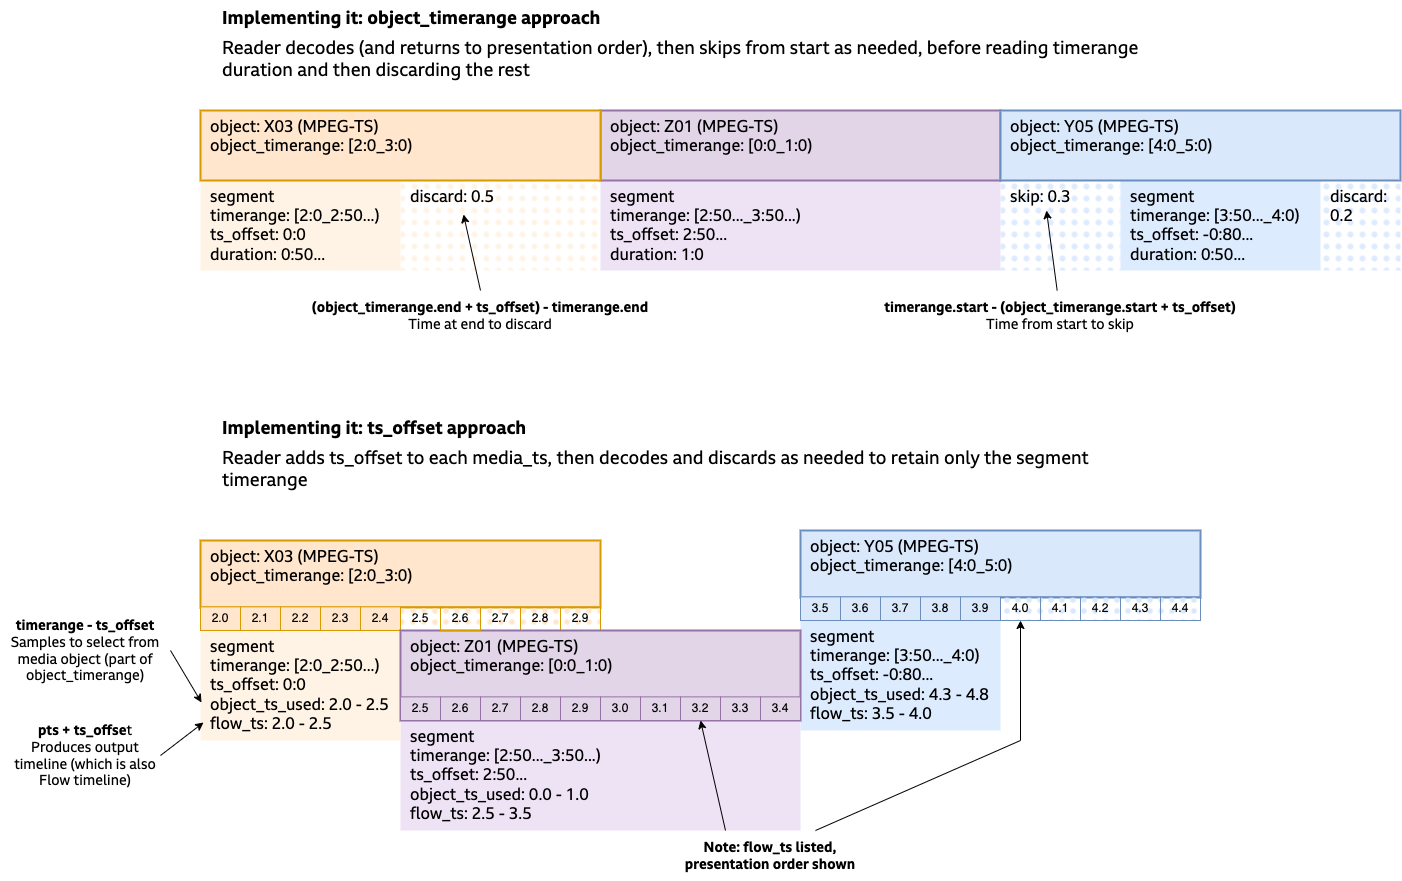

The diagram above was exported from draw.io. Its source (the exported page's mxGraphModel, read from the mxfile embedded in the PNG):
<mxGraphModel dx="1714" dy="924" grid="1" gridSize="10" guides="1" tooltips="1" connect="1" arrows="1" fold="1" page="0" pageScale="1" pageWidth="827" pageHeight="1169" math="0" shadow="0">
  <root>
    <mxCell id="0" />
    <mxCell id="1" parent="0" />
    <mxCell id="Nu32SGCUoNyHr-tG5vQr-43" value="discard: 0.2" style="rounded=0;whiteSpace=wrap;html=1;strokeWidth=2;fontFamily=BBC Reith Sans;fontSize=16;verticalAlign=top;align=left;spacingLeft=8;fillColor=#DDEBFF;strokeColor=none;fillStyle=dots;" parent="1" vertex="1">
      <mxGeometry x="980" y="530" width="80" height="90" as="geometry" />
    </mxCell>
    <mxCell id="Nu32SGCUoNyHr-tG5vQr-42" value="skip: 0.3" style="rounded=0;whiteSpace=wrap;html=1;strokeWidth=2;fontFamily=BBC Reith Sans;fontSize=16;verticalAlign=top;align=left;spacingLeft=8;fillColor=#DDEBFF;strokeColor=none;fillStyle=dots;" parent="1" vertex="1">
      <mxGeometry x="660" y="530" width="120" height="90" as="geometry" />
    </mxCell>
    <mxCell id="Nu32SGCUoNyHr-tG5vQr-14" value="discard: 0.5" style="rounded=0;whiteSpace=wrap;html=1;strokeWidth=2;fontFamily=BBC Reith Sans;fontSize=16;verticalAlign=top;align=left;spacingLeft=8;fillColor=#FFF3E5;strokeColor=none;container=0;fillStyle=dots;" parent="1" vertex="1">
      <mxGeometry x="60" y="530" width="200" height="90" as="geometry" />
    </mxCell>
    <mxCell id="Nu32SGCUoNyHr-tG5vQr-12" value="segment&lt;br&gt;timerange: [2:0_2:50...)&amp;nbsp;&lt;br style=&quot;border-color: var(--border-color);&quot;&gt;ts_offset: 0:0&lt;br&gt;duration: 0:50..." style="rounded=0;whiteSpace=wrap;html=1;strokeWidth=2;fontFamily=BBC Reith Sans;fontSize=16;verticalAlign=top;align=left;spacingLeft=8;fillColor=#fff3e5;strokeColor=none;container=0;" parent="1" vertex="1">
      <mxGeometry x="-140" y="530" width="200" height="90" as="geometry" />
    </mxCell>
    <mxCell id="lKRMsMxsruc55xN0rrjJ-1" value="segment&lt;br&gt;timerange: [2:50..._3:50...)&lt;br&gt;ts_offset: 2:50...&lt;br&gt;object_ts_used: 0.0 - 1.0&lt;br&gt;flow_ts: 2.5 - 3.5" style="rounded=0;whiteSpace=wrap;html=1;strokeWidth=2;fontFamily=BBC Reith Sans;fontSize=16;verticalAlign=top;align=left;spacingLeft=8;fillColor=#EEE2F5;strokeColor=none;" parent="1" vertex="1">
      <mxGeometry x="60" y="1070" width="400" height="110" as="geometry" />
    </mxCell>
    <mxCell id="lKRMsMxsruc55xN0rrjJ-2" value="segment&lt;br&gt;timerange: [3:50..._4:0)&lt;br&gt;ts_offset: -0:80...&lt;br&gt;object_ts_used: 4.3 - 4.8&lt;br&gt;flow_ts: 3.5 - 4.0" style="rounded=0;whiteSpace=wrap;html=1;strokeWidth=2;fontFamily=BBC Reith Sans;fontSize=16;verticalAlign=top;align=left;spacingLeft=8;fillColor=#DDEBFF;strokeColor=none;" parent="1" vertex="1">
      <mxGeometry x="460" y="970" width="200" height="110" as="geometry" />
    </mxCell>
    <mxCell id="lKRMsMxsruc55xN0rrjJ-3" value="segment&lt;br&gt;timerange: [2:0_2:50...)&amp;nbsp;&lt;br style=&quot;border-color: var(--border-color);&quot;&gt;ts_offset: 0:0&lt;br&gt;object_ts_used: 2.0 - 2.5&lt;br&gt;flow_ts: 2.0 - 2.5" style="rounded=0;whiteSpace=wrap;html=1;strokeWidth=2;fontFamily=BBC Reith Sans;fontSize=16;verticalAlign=top;align=left;spacingLeft=8;fillColor=#fff3e5;strokeColor=none;container=0;" parent="1" vertex="1">
      <mxGeometry x="-140" y="980" width="200" height="110" as="geometry" />
    </mxCell>
    <mxCell id="lKRMsMxsruc55xN0rrjJ-4" value="Implementing it: ts_offset approach" style="text;html=1;strokeColor=none;fillColor=none;align=left;verticalAlign=top;whiteSpace=wrap;rounded=0;fontFamily=BBC Reith Sans;fontSize=18;fontStyle=1" parent="1" vertex="1">
      <mxGeometry x="-120" y="760" width="350" height="30" as="geometry" />
    </mxCell>
    <mxCell id="lKRMsMxsruc55xN0rrjJ-5" value="" style="group" parent="1" vertex="1" connectable="0">
      <mxGeometry x="-140" y="890" width="400" height="67" as="geometry" />
    </mxCell>
    <mxCell id="lKRMsMxsruc55xN0rrjJ-6" value="object: X03 (MPEG-TS)&lt;br&gt;object_timerange: [2:0_3:0)&amp;nbsp;" style="rounded=0;whiteSpace=wrap;html=1;strokeWidth=2;fontFamily=BBC Reith Sans;fontSize=16;verticalAlign=top;align=left;spacingLeft=8;fillColor=#ffe6cc;strokeColor=#d79b00;container=0;" parent="lKRMsMxsruc55xN0rrjJ-5" vertex="1">
      <mxGeometry width="400" height="67" as="geometry" />
    </mxCell>
    <mxCell id="lKRMsMxsruc55xN0rrjJ-7" value="2.0" style="rounded=0;whiteSpace=wrap;html=1;fillColor=#ffe6cc;strokeColor=#d79b00;fillStyle=solid;container=0;" parent="lKRMsMxsruc55xN0rrjJ-5" vertex="1">
      <mxGeometry y="66.3636363636364" width="40" height="23.63636363636361" as="geometry" />
    </mxCell>
    <mxCell id="lKRMsMxsruc55xN0rrjJ-8" value="2.1" style="rounded=0;whiteSpace=wrap;html=1;fillColor=#ffe6cc;strokeColor=#d79b00;fillStyle=solid;container=0;" parent="lKRMsMxsruc55xN0rrjJ-5" vertex="1">
      <mxGeometry x="40" y="66.3636363636364" width="40" height="23.63636363636361" as="geometry" />
    </mxCell>
    <mxCell id="lKRMsMxsruc55xN0rrjJ-9" value="2.2" style="rounded=0;whiteSpace=wrap;html=1;fillColor=#ffe6cc;strokeColor=#d79b00;fillStyle=solid;container=0;" parent="lKRMsMxsruc55xN0rrjJ-5" vertex="1">
      <mxGeometry x="80" y="66.3636363636364" width="40" height="23.63636363636361" as="geometry" />
    </mxCell>
    <mxCell id="lKRMsMxsruc55xN0rrjJ-10" value="2.3" style="rounded=0;whiteSpace=wrap;html=1;fillColor=#ffe6cc;strokeColor=#d79b00;fillStyle=solid;container=0;" parent="lKRMsMxsruc55xN0rrjJ-5" vertex="1">
      <mxGeometry x="120" y="66.3636363636364" width="40" height="23.63636363636361" as="geometry" />
    </mxCell>
    <mxCell id="lKRMsMxsruc55xN0rrjJ-11" value="2.4" style="rounded=0;whiteSpace=wrap;html=1;fillColor=#ffe6cc;strokeColor=#d79b00;fillStyle=solid;container=0;" parent="lKRMsMxsruc55xN0rrjJ-5" vertex="1">
      <mxGeometry x="160" y="66.3636363636364" width="40" height="23.63636363636361" as="geometry" />
    </mxCell>
    <mxCell id="lKRMsMxsruc55xN0rrjJ-12" value="2.5" style="rounded=0;whiteSpace=wrap;html=1;fillColor=#ffe6cc;strokeColor=#d79b00;container=0;fillStyle=dots;" parent="lKRMsMxsruc55xN0rrjJ-5" vertex="1">
      <mxGeometry x="200" y="66.3636363636364" width="40" height="23.63636363636361" as="geometry" />
    </mxCell>
    <mxCell id="lKRMsMxsruc55xN0rrjJ-13" value="2.7" style="rounded=0;whiteSpace=wrap;html=1;fillColor=#ffe6cc;strokeColor=#d79b00;container=0;fillStyle=dots;" parent="lKRMsMxsruc55xN0rrjJ-5" vertex="1">
      <mxGeometry x="280" y="66.3636363636364" width="40" height="23.63636363636361" as="geometry" />
    </mxCell>
    <mxCell id="lKRMsMxsruc55xN0rrjJ-14" value="2.8" style="rounded=0;whiteSpace=wrap;html=1;fillColor=#ffe6cc;strokeColor=#d79b00;container=0;fillStyle=dots;" parent="lKRMsMxsruc55xN0rrjJ-5" vertex="1">
      <mxGeometry x="320" y="66.3636363636364" width="40" height="23.63636363636361" as="geometry" />
    </mxCell>
    <mxCell id="lKRMsMxsruc55xN0rrjJ-15" value="2.9" style="rounded=0;whiteSpace=wrap;html=1;fillColor=#ffe6cc;strokeColor=#d79b00;container=0;fillStyle=dots;" parent="lKRMsMxsruc55xN0rrjJ-5" vertex="1">
      <mxGeometry x="360" y="66.3636363636364" width="40" height="23.63636363636361" as="geometry" />
    </mxCell>
    <mxCell id="lKRMsMxsruc55xN0rrjJ-16" value="" style="group;fillColor=#e1d5e7;strokeColor=#9673a6;" parent="1" vertex="1" connectable="0">
      <mxGeometry x="60" y="980" width="400" height="90" as="geometry" />
    </mxCell>
    <mxCell id="lKRMsMxsruc55xN0rrjJ-17" value="object: Z01 (MPEG-TS)&lt;br&gt;object_timerange: [0:0_1:0)" style="rounded=0;whiteSpace=wrap;html=1;strokeWidth=2;fontFamily=BBC Reith Sans;fontSize=16;verticalAlign=top;align=left;spacingLeft=8;fillColor=#e1d5e7;strokeColor=#9673a6;" parent="lKRMsMxsruc55xN0rrjJ-16" vertex="1">
      <mxGeometry width="400" height="89.99999999999989" as="geometry" />
    </mxCell>
    <mxCell id="lKRMsMxsruc55xN0rrjJ-18" value="2.5" style="rounded=0;whiteSpace=wrap;html=1;fillColor=#e1d5e7;strokeColor=#9673a6;fillStyle=solid;" parent="lKRMsMxsruc55xN0rrjJ-16" vertex="1">
      <mxGeometry y="66.3636363636364" width="40" height="23.63636363636361" as="geometry" />
    </mxCell>
    <mxCell id="lKRMsMxsruc55xN0rrjJ-19" value="2.6" style="rounded=0;whiteSpace=wrap;html=1;fillColor=#e1d5e7;strokeColor=#9673a6;fillStyle=solid;" parent="lKRMsMxsruc55xN0rrjJ-16" vertex="1">
      <mxGeometry x="40" y="66.3636363636364" width="40" height="23.63636363636361" as="geometry" />
    </mxCell>
    <mxCell id="lKRMsMxsruc55xN0rrjJ-20" value="2.7" style="rounded=0;whiteSpace=wrap;html=1;fillColor=#e1d5e7;strokeColor=#9673a6;fillStyle=solid;" parent="lKRMsMxsruc55xN0rrjJ-16" vertex="1">
      <mxGeometry x="80" y="66.36" width="40" height="23.64" as="geometry" />
    </mxCell>
    <mxCell id="lKRMsMxsruc55xN0rrjJ-21" value="2.8" style="rounded=0;whiteSpace=wrap;html=1;fillColor=#e1d5e7;strokeColor=#9673a6;fillStyle=solid;" parent="lKRMsMxsruc55xN0rrjJ-16" vertex="1">
      <mxGeometry x="120" y="66.3636363636364" width="40" height="23.63636363636361" as="geometry" />
    </mxCell>
    <mxCell id="lKRMsMxsruc55xN0rrjJ-22" value="2.9" style="rounded=0;whiteSpace=wrap;html=1;fillColor=#e1d5e7;strokeColor=#9673a6;fillStyle=solid;" parent="lKRMsMxsruc55xN0rrjJ-16" vertex="1">
      <mxGeometry x="160" y="66.3636363636364" width="40" height="23.63636363636361" as="geometry" />
    </mxCell>
    <mxCell id="lKRMsMxsruc55xN0rrjJ-23" value="3.0" style="rounded=0;whiteSpace=wrap;html=1;fillColor=#e1d5e7;strokeColor=#9673a6;" parent="lKRMsMxsruc55xN0rrjJ-16" vertex="1">
      <mxGeometry x="200" y="66.3636363636364" width="40" height="23.63636363636361" as="geometry" />
    </mxCell>
    <mxCell id="lKRMsMxsruc55xN0rrjJ-24" value="3.1" style="rounded=0;whiteSpace=wrap;html=1;fillColor=#e1d5e7;strokeColor=#9673a6;" parent="lKRMsMxsruc55xN0rrjJ-16" vertex="1">
      <mxGeometry x="240" y="66.3636363636364" width="40" height="23.63636363636361" as="geometry" />
    </mxCell>
    <mxCell id="lKRMsMxsruc55xN0rrjJ-25" value="3.2" style="rounded=0;whiteSpace=wrap;html=1;fillColor=#e1d5e7;strokeColor=#9673a6;" parent="lKRMsMxsruc55xN0rrjJ-16" vertex="1">
      <mxGeometry x="280" y="66.3636363636364" width="40" height="23.63636363636361" as="geometry" />
    </mxCell>
    <mxCell id="lKRMsMxsruc55xN0rrjJ-26" value="3.3" style="rounded=0;whiteSpace=wrap;html=1;fillColor=#e1d5e7;strokeColor=#9673a6;" parent="lKRMsMxsruc55xN0rrjJ-16" vertex="1">
      <mxGeometry x="320" y="66.3636363636364" width="40" height="23.63636363636361" as="geometry" />
    </mxCell>
    <mxCell id="lKRMsMxsruc55xN0rrjJ-27" value="3.4" style="rounded=0;whiteSpace=wrap;html=1;fillColor=#e1d5e7;strokeColor=#9673a6;" parent="lKRMsMxsruc55xN0rrjJ-16" vertex="1">
      <mxGeometry x="360" y="66.3636363636364" width="40" height="23.63636363636361" as="geometry" />
    </mxCell>
    <mxCell id="lKRMsMxsruc55xN0rrjJ-28" value="" style="group" parent="1" vertex="1" connectable="0">
      <mxGeometry x="460" y="880" width="400" height="96.3599999999999" as="geometry" />
    </mxCell>
    <mxCell id="lKRMsMxsruc55xN0rrjJ-29" value="object: Y05 (MPEG-TS)&lt;br&gt;object_timerange: [4:0_5:0)" style="rounded=0;whiteSpace=wrap;html=1;strokeWidth=2;fontFamily=BBC Reith Sans;fontSize=16;verticalAlign=top;align=left;spacingLeft=8;fillColor=#dae8fc;strokeColor=#6c8ebf;" parent="lKRMsMxsruc55xN0rrjJ-28" vertex="1">
      <mxGeometry width="400" height="67" as="geometry" />
    </mxCell>
    <mxCell id="lKRMsMxsruc55xN0rrjJ-30" value="3.5" style="rounded=0;whiteSpace=wrap;html=1;fillColor=#dae8fc;strokeColor=#6c8ebf;fillStyle=solid;" parent="lKRMsMxsruc55xN0rrjJ-28" vertex="1">
      <mxGeometry y="66.3636363636364" width="40" height="23.63636363636361" as="geometry" />
    </mxCell>
    <mxCell id="lKRMsMxsruc55xN0rrjJ-31" value="3.6" style="rounded=0;whiteSpace=wrap;html=1;fillColor=#dae8fc;strokeColor=#6c8ebf;fillStyle=solid;" parent="lKRMsMxsruc55xN0rrjJ-28" vertex="1">
      <mxGeometry x="40" y="66.3636363636364" width="40" height="23.63636363636361" as="geometry" />
    </mxCell>
    <mxCell id="lKRMsMxsruc55xN0rrjJ-32" value="3.7" style="rounded=0;whiteSpace=wrap;html=1;fillColor=#dae8fc;strokeColor=#6c8ebf;fillStyle=solid;" parent="lKRMsMxsruc55xN0rrjJ-28" vertex="1">
      <mxGeometry x="80" y="66.3636363636364" width="40" height="23.63636363636361" as="geometry" />
    </mxCell>
    <mxCell id="lKRMsMxsruc55xN0rrjJ-33" value="3.8" style="rounded=0;whiteSpace=wrap;html=1;fillColor=#dae8fc;strokeColor=#6c8ebf;fillStyle=solid;" parent="lKRMsMxsruc55xN0rrjJ-28" vertex="1">
      <mxGeometry x="120" y="66.3636363636364" width="40" height="23.63636363636361" as="geometry" />
    </mxCell>
    <mxCell id="lKRMsMxsruc55xN0rrjJ-34" value="3.9" style="rounded=0;whiteSpace=wrap;html=1;fillColor=#dae8fc;strokeColor=#6c8ebf;fillStyle=solid;" parent="lKRMsMxsruc55xN0rrjJ-28" vertex="1">
      <mxGeometry x="160" y="66.3636363636364" width="40" height="23.63636363636361" as="geometry" />
    </mxCell>
    <mxCell id="lKRMsMxsruc55xN0rrjJ-35" value="4.0" style="rounded=0;whiteSpace=wrap;html=1;fillColor=#dae8fc;strokeColor=#6c8ebf;fillStyle=dots;" parent="lKRMsMxsruc55xN0rrjJ-28" vertex="1">
      <mxGeometry x="200" y="66.3636363636364" width="40" height="23.63636363636361" as="geometry" />
    </mxCell>
    <mxCell id="lKRMsMxsruc55xN0rrjJ-36" value="4.1" style="rounded=0;whiteSpace=wrap;html=1;fillColor=#dae8fc;strokeColor=#6c8ebf;fillStyle=dots;" parent="lKRMsMxsruc55xN0rrjJ-28" vertex="1">
      <mxGeometry x="240" y="66.3636363636364" width="40" height="23.63636363636361" as="geometry" />
    </mxCell>
    <mxCell id="lKRMsMxsruc55xN0rrjJ-37" value="4.2" style="rounded=0;whiteSpace=wrap;html=1;fillColor=#dae8fc;strokeColor=#6c8ebf;fillStyle=dots;" parent="lKRMsMxsruc55xN0rrjJ-28" vertex="1">
      <mxGeometry x="280" y="66.3636363636364" width="40" height="23.63636363636361" as="geometry" />
    </mxCell>
    <mxCell id="lKRMsMxsruc55xN0rrjJ-38" value="4.3" style="rounded=0;whiteSpace=wrap;html=1;fillColor=#dae8fc;strokeColor=#6c8ebf;fillStyle=dots;" parent="lKRMsMxsruc55xN0rrjJ-28" vertex="1">
      <mxGeometry x="320" y="66.3636363636364" width="40" height="23.63636363636361" as="geometry" />
    </mxCell>
    <mxCell id="lKRMsMxsruc55xN0rrjJ-39" value="4.4" style="rounded=0;whiteSpace=wrap;html=1;fillColor=#dae8fc;strokeColor=#6c8ebf;fillStyle=dots;" parent="lKRMsMxsruc55xN0rrjJ-28" vertex="1">
      <mxGeometry x="360" y="66.3636363636364" width="40" height="23.63636363636361" as="geometry" />
    </mxCell>
    <mxCell id="lKRMsMxsruc55xN0rrjJ-40" value="&lt;b style=&quot;font-size: 14px;&quot;&gt;timerange - ts_offset&lt;/b&gt;&lt;br style=&quot;font-size: 14px;&quot;&gt;Samples to select from media object (part of object_timerange)" style="text;html=1;strokeColor=none;fillColor=none;align=center;verticalAlign=middle;whiteSpace=wrap;rounded=0;fontFamily=BBC Reith Sans;fontSize=14;" parent="1" vertex="1">
      <mxGeometry x="-340" y="970" width="170" height="60" as="geometry" />
    </mxCell>
    <mxCell id="lKRMsMxsruc55xN0rrjJ-41" value="&lt;b style=&quot;font-size: 14px;&quot;&gt;pts + ts_offse&lt;/b&gt;t&lt;br style=&quot;font-size: 14px;&quot;&gt;Produces output timeline (which is also Flow timeline)" style="text;html=1;strokeColor=none;fillColor=none;align=center;verticalAlign=middle;whiteSpace=wrap;rounded=0;fontFamily=BBC Reith Sans;fontSize=14;" parent="1" vertex="1">
      <mxGeometry x="-330" y="1070" width="150" height="70" as="geometry" />
    </mxCell>
    <mxCell id="lKRMsMxsruc55xN0rrjJ-42" value="" style="endArrow=classic;html=1;rounded=0;exitX=1;exitY=0.5;exitDx=0;exitDy=0;" parent="1" source="lKRMsMxsruc55xN0rrjJ-41" edge="1">
      <mxGeometry width="50" height="50" relative="1" as="geometry">
        <mxPoint x="460" y="1130" as="sourcePoint" />
        <mxPoint x="-137" y="1072" as="targetPoint" />
      </mxGeometry>
    </mxCell>
    <mxCell id="lKRMsMxsruc55xN0rrjJ-43" value="" style="endArrow=classic;html=1;rounded=0;exitX=1;exitY=0.5;exitDx=0;exitDy=0;" parent="1" source="lKRMsMxsruc55xN0rrjJ-40" edge="1">
      <mxGeometry width="50" height="50" relative="1" as="geometry">
        <mxPoint x="-220" y="1075" as="sourcePoint" />
        <mxPoint x="-139" y="1052" as="targetPoint" />
      </mxGeometry>
    </mxCell>
    <mxCell id="lKRMsMxsruc55xN0rrjJ-84" value="&lt;b&gt;Note: flow_ts listed, presentation order shown&lt;/b&gt;" style="text;html=1;strokeColor=none;fillColor=none;align=center;verticalAlign=middle;whiteSpace=wrap;rounded=0;fontFamily=BBC Reith Sans;fontSize=14;" parent="1" vertex="1">
      <mxGeometry x="340" y="1180" width="180" height="50" as="geometry" />
    </mxCell>
    <mxCell id="lKRMsMxsruc55xN0rrjJ-85" value="" style="endArrow=classic;html=1;rounded=0;exitX=0.25;exitY=0;exitDx=0;exitDy=0;entryX=0.75;entryY=0;entryDx=0;entryDy=0;" parent="1" source="lKRMsMxsruc55xN0rrjJ-84" target="lKRMsMxsruc55xN0rrjJ-1" edge="1">
      <mxGeometry width="50" height="50" relative="1" as="geometry">
        <mxPoint x="-190" y="1425" as="sourcePoint" />
        <mxPoint x="-105" y="1446" as="targetPoint" />
      </mxGeometry>
    </mxCell>
    <mxCell id="lKRMsMxsruc55xN0rrjJ-86" value="" style="endArrow=classic;html=1;rounded=0;exitX=0.75;exitY=0;exitDx=0;exitDy=0;" parent="1" source="lKRMsMxsruc55xN0rrjJ-84" edge="1">
      <mxGeometry width="50" height="50" relative="1" as="geometry">
        <mxPoint x="380" y="1230" as="sourcePoint" />
        <mxPoint x="680" y="970" as="targetPoint" />
        <Array as="points">
          <mxPoint x="680" y="1090" />
        </Array>
      </mxGeometry>
    </mxCell>
    <mxCell id="lKRMsMxsruc55xN0rrjJ-111" value="Reader adds ts_offset to each media_ts, then decodes and discards as needed to retain only the segment timerange&amp;nbsp;" style="text;html=1;strokeColor=none;fillColor=none;align=left;verticalAlign=top;whiteSpace=wrap;rounded=0;fontFamily=BBC Reith Sans;fontSize=18;fontStyle=0" parent="1" vertex="1">
      <mxGeometry x="-120" y="790" width="940" height="80" as="geometry" />
    </mxCell>
    <mxCell id="lKRMsMxsruc55xN0rrjJ-114" value="2.6" style="rounded=0;whiteSpace=wrap;html=1;fillColor=#ffe6cc;strokeColor=#d79b00;container=0;fillStyle=dots;" parent="1" vertex="1">
      <mxGeometry x="100" y="956.3636363636364" width="40" height="23.63636363636361" as="geometry" />
    </mxCell>
    <mxCell id="Nu32SGCUoNyHr-tG5vQr-15" value="segment&lt;br&gt;timerange: [2:50..._3:50...)&lt;br&gt;ts_offset: 2:50...&lt;br&gt;duration: 1:0" style="rounded=0;whiteSpace=wrap;html=1;strokeWidth=2;fontFamily=BBC Reith Sans;fontSize=16;verticalAlign=top;align=left;spacingLeft=8;fillColor=#EEE2F5;strokeColor=none;" parent="1" vertex="1">
      <mxGeometry x="260" y="530" width="400" height="90" as="geometry" />
    </mxCell>
    <mxCell id="Nu32SGCUoNyHr-tG5vQr-16" value="" style="group;fillColor=#e1d5e7;strokeColor=#9673a6;" parent="1" vertex="1" connectable="0">
      <mxGeometry x="260" y="460" width="400" height="70" as="geometry" />
    </mxCell>
    <mxCell id="Nu32SGCUoNyHr-tG5vQr-17" value="object: Z01 (MPEG-TS)&lt;br&gt;object_timerange: [0:0_1:0)" style="rounded=0;whiteSpace=wrap;html=1;strokeWidth=2;fontFamily=BBC Reith Sans;fontSize=16;verticalAlign=top;align=left;spacingLeft=8;fillColor=#e1d5e7;strokeColor=#9673a6;" parent="Nu32SGCUoNyHr-tG5vQr-16" vertex="1">
      <mxGeometry width="400" height="69.99999999999991" as="geometry" />
    </mxCell>
    <mxCell id="Nu32SGCUoNyHr-tG5vQr-29" value="segment&lt;br&gt;timerange: [3:50..._4:0)&lt;br&gt;ts_offset: -0:80...&lt;br&gt;duration: 0:50..." style="rounded=0;whiteSpace=wrap;html=1;strokeWidth=2;fontFamily=BBC Reith Sans;fontSize=16;verticalAlign=top;align=left;spacingLeft=8;fillColor=#DDEBFF;strokeColor=none;" parent="1" vertex="1">
      <mxGeometry x="780" y="530" width="200" height="90" as="geometry" />
    </mxCell>
    <mxCell id="Nu32SGCUoNyHr-tG5vQr-31" value="object: Y05 (MPEG-TS)&lt;br&gt;object_timerange: [4:0_5:0)" style="rounded=0;whiteSpace=wrap;html=1;strokeWidth=2;fontFamily=BBC Reith Sans;fontSize=16;verticalAlign=top;align=left;spacingLeft=8;fillColor=#dae8fc;strokeColor=#6c8ebf;" parent="1" vertex="1">
      <mxGeometry x="660" y="460" width="400" height="70" as="geometry" />
    </mxCell>
    <mxCell id="Nu32SGCUoNyHr-tG5vQr-2" value="object: X03 (MPEG-TS)&lt;br&gt;object_timerange: [2:0_3:0)" style="rounded=0;whiteSpace=wrap;html=1;strokeWidth=2;fontFamily=BBC Reith Sans;fontSize=16;verticalAlign=top;align=left;spacingLeft=8;fillColor=#ffe6cc;strokeColor=#d79b00;container=0;" parent="1" vertex="1">
      <mxGeometry x="-140" y="460" width="400" height="70" as="geometry" />
    </mxCell>
    <mxCell id="Nu32SGCUoNyHr-tG5vQr-45" value="Implementing it: object_timerange approach" style="text;html=1;strokeColor=none;fillColor=none;align=left;verticalAlign=top;whiteSpace=wrap;rounded=0;fontFamily=BBC Reith Sans;fontSize=18;fontStyle=1" parent="1" vertex="1">
      <mxGeometry x="-120" y="350" width="430" height="30" as="geometry" />
    </mxCell>
    <mxCell id="Nu32SGCUoNyHr-tG5vQr-46" value="Reader decodes (and returns to presentation order), then skips from start as needed, before reading timerange duration and then discarding the rest" style="text;html=1;strokeColor=none;fillColor=none;align=left;verticalAlign=top;whiteSpace=wrap;rounded=0;fontFamily=BBC Reith Sans;fontSize=18;fontStyle=0" parent="1" vertex="1">
      <mxGeometry x="-120" y="380" width="940" height="60" as="geometry" />
    </mxCell>
    <mxCell id="Nu32SGCUoNyHr-tG5vQr-47" value="&lt;b style=&quot;border-color: var(--border-color);&quot;&gt;timerange.start - (object_timerange.start + ts_offset)&lt;/b&gt;&lt;br style=&quot;border-color: var(--border-color);&quot;&gt;Time from start to skip" style="text;html=1;strokeColor=none;fillColor=none;align=center;verticalAlign=middle;whiteSpace=wrap;rounded=0;fontFamily=BBC Reith Sans;fontSize=14;" parent="1" vertex="1">
      <mxGeometry x="530" y="640" width="380" height="50" as="geometry" />
    </mxCell>
    <mxCell id="Nu32SGCUoNyHr-tG5vQr-48" value="&lt;b&gt;(object_timerange.end + ts_offset) - timerange.end&lt;/b&gt;&lt;br style=&quot;border-color: var(--border-color);&quot;&gt;Time at end to discard" style="text;html=1;strokeColor=none;fillColor=none;align=center;verticalAlign=middle;whiteSpace=wrap;rounded=0;fontFamily=BBC Reith Sans;fontSize=14;" parent="1" vertex="1">
      <mxGeometry x="-50" y="640" width="380" height="50" as="geometry" />
    </mxCell>
    <mxCell id="Nu32SGCUoNyHr-tG5vQr-50" value="" style="endArrow=classic;html=1;rounded=0;exitX=0.5;exitY=0;exitDx=0;exitDy=0;" parent="1" source="Nu32SGCUoNyHr-tG5vQr-48" edge="1">
      <mxGeometry width="50" height="50" relative="1" as="geometry">
        <mxPoint x="395" y="1190" as="sourcePoint" />
        <mxPoint x="123" y="564" as="targetPoint" />
      </mxGeometry>
    </mxCell>
    <mxCell id="Nu32SGCUoNyHr-tG5vQr-51" value="" style="endArrow=classic;html=1;rounded=0;" parent="1" source="Nu32SGCUoNyHr-tG5vQr-47" edge="1">
      <mxGeometry width="50" height="50" relative="1" as="geometry">
        <mxPoint x="150" y="650" as="sourcePoint" />
        <mxPoint x="706" y="560" as="targetPoint" />
      </mxGeometry>
    </mxCell>
  </root>
</mxGraphModel>